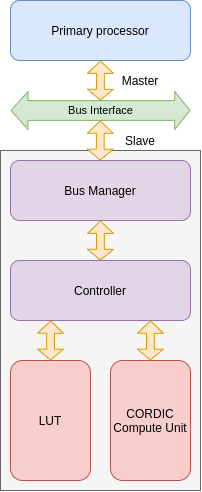

The diagram above was exported from draw.io. Its source (the exported page's mxGraphModel, read from the mxfile embedded in the PNG):
<mxGraphModel dx="934" dy="569" grid="1" gridSize="10" guides="1" tooltips="1" connect="1" arrows="1" fold="1" page="1" pageScale="1" pageWidth="827" pageHeight="1169" math="0" shadow="0">
  <root>
    <mxCell id="0" />
    <mxCell id="1" parent="0" />
    <mxCell id="31Dg1aLZTwzbfcjqefuf-3" value="" style="rounded=0;whiteSpace=wrap;html=1;fillColor=#f5f5f5;strokeColor=#666666;fontColor=#333333;" vertex="1" parent="1">
      <mxGeometry x="240" y="260" width="200" height="340" as="geometry" />
    </mxCell>
    <mxCell id="31Dg1aLZTwzbfcjqefuf-4" value="Bus Manager" style="rounded=1;whiteSpace=wrap;html=1;fillColor=#e1d5e7;strokeColor=#9673a6;" vertex="1" parent="1">
      <mxGeometry x="250" y="270" width="180" height="60" as="geometry" />
    </mxCell>
    <mxCell id="31Dg1aLZTwzbfcjqefuf-5" value="Controller" style="rounded=1;whiteSpace=wrap;html=1;fillColor=#e1d5e7;strokeColor=#9673a6;" vertex="1" parent="1">
      <mxGeometry x="250" y="370" width="180" height="60" as="geometry" />
    </mxCell>
    <mxCell id="31Dg1aLZTwzbfcjqefuf-6" value="LUT" style="rounded=1;whiteSpace=wrap;html=1;fillColor=#f8cecc;strokeColor=#b85450;" vertex="1" parent="1">
      <mxGeometry x="250" y="470" width="80" height="120" as="geometry" />
    </mxCell>
    <mxCell id="31Dg1aLZTwzbfcjqefuf-7" value="CORDIC&lt;br&gt;Compute Unit" style="rounded=1;whiteSpace=wrap;html=1;fillColor=#f8cecc;strokeColor=#b85450;" vertex="1" parent="1">
      <mxGeometry x="350" y="470" width="80" height="120" as="geometry" />
    </mxCell>
    <mxCell id="31Dg1aLZTwzbfcjqefuf-8" value="" style="shape=flexArrow;endArrow=classic;startArrow=classic;html=1;exitX=0.5;exitY=0;exitDx=0;exitDy=0;entryX=0.223;entryY=0.998;entryDx=0;entryDy=0;entryPerimeter=0;width=7.777777777777778;startSize=3.272222222222222;endSize=3.8027777777777776;endWidth=17.160493827160494;startWidth=17.160493827160494;fillColor=#ffe6cc;strokeColor=#d79b00;" edge="1" parent="1" source="31Dg1aLZTwzbfcjqefuf-6" target="31Dg1aLZTwzbfcjqefuf-5">
      <mxGeometry width="50" height="50" relative="1" as="geometry">
        <mxPoint x="400" y="470" as="sourcePoint" />
        <mxPoint x="450" y="420" as="targetPoint" />
      </mxGeometry>
    </mxCell>
    <mxCell id="31Dg1aLZTwzbfcjqefuf-10" value="" style="shape=flexArrow;endArrow=classic;startArrow=classic;html=1;exitX=0.5;exitY=0;exitDx=0;exitDy=0;entryX=0.223;entryY=0.998;entryDx=0;entryDy=0;entryPerimeter=0;width=7.777777777777778;startSize=3.272222222222222;endSize=3.8027777777777776;endWidth=17.160493827160494;startWidth=17.160493827160494;fillColor=#ffe6cc;strokeColor=#d79b00;" edge="1" parent="1">
      <mxGeometry width="50" height="50" relative="1" as="geometry">
        <mxPoint x="389.86" y="470" as="sourcePoint" />
        <mxPoint x="390" y="429.8800000000001" as="targetPoint" />
      </mxGeometry>
    </mxCell>
    <mxCell id="31Dg1aLZTwzbfcjqefuf-11" value="" style="shape=flexArrow;endArrow=classic;startArrow=classic;html=1;exitX=0.5;exitY=0;exitDx=0;exitDy=0;entryX=0.223;entryY=0.998;entryDx=0;entryDy=0;entryPerimeter=0;width=7.777777777777778;startSize=3.272222222222222;endSize=3.8027777777777776;endWidth=17.160493827160494;startWidth=17.160493827160494;fillColor=#ffe6cc;strokeColor=#d79b00;" edge="1" parent="1">
      <mxGeometry width="50" height="50" relative="1" as="geometry">
        <mxPoint x="339.86" y="370.12" as="sourcePoint" />
        <mxPoint x="340" y="330.0000000000001" as="targetPoint" />
      </mxGeometry>
    </mxCell>
    <mxCell id="31Dg1aLZTwzbfcjqefuf-12" value="" style="shape=flexArrow;endArrow=classic;startArrow=classic;html=1;exitX=0.5;exitY=0;exitDx=0;exitDy=0;entryX=0.223;entryY=0.998;entryDx=0;entryDy=0;entryPerimeter=0;width=7.777777777777778;startSize=3.272222222222222;endSize=3.8027777777777776;endWidth=17.160493827160494;startWidth=17.160493827160494;fillColor=#ffe6cc;strokeColor=#d79b00;" edge="1" parent="1">
      <mxGeometry width="50" height="50" relative="1" as="geometry">
        <mxPoint x="339.71000000000015" y="270" as="sourcePoint" />
        <mxPoint x="339.85" y="229.8800000000001" as="targetPoint" />
      </mxGeometry>
    </mxCell>
    <mxCell id="31Dg1aLZTwzbfcjqefuf-13" value="" style="shape=flexArrow;endArrow=classic;startArrow=classic;html=1;exitX=0.5;exitY=0;exitDx=0;exitDy=0;entryX=0.223;entryY=0.998;entryDx=0;entryDy=0;entryPerimeter=0;width=7.777777777777778;startSize=3.272222222222222;endSize=3.8027777777777776;endWidth=17.160493827160494;startWidth=17.160493827160494;fillColor=#ffe6cc;strokeColor=#d79b00;" edge="1" parent="1">
      <mxGeometry width="50" height="50" relative="1" as="geometry">
        <mxPoint x="339.88000000000005" y="210.12" as="sourcePoint" />
        <mxPoint x="340.0199999999999" y="170.0000000000001" as="targetPoint" />
      </mxGeometry>
    </mxCell>
    <mxCell id="31Dg1aLZTwzbfcjqefuf-14" value="Bus Interface" style="shape=flexArrow;endArrow=classic;startArrow=classic;html=1;width=19.767441860465116;startSize=5.309302325581395;endSize=4.767441860465117;endWidth=17.160493827160494;startWidth=17.160493827160494;fillColor=#d5e8d4;strokeColor=#82b366;labelBackgroundColor=none;" edge="1" parent="1">
      <mxGeometry width="50" height="50" relative="1" as="geometry">
        <mxPoint x="250" y="220" as="sourcePoint" />
        <mxPoint x="430" y="220" as="targetPoint" />
      </mxGeometry>
    </mxCell>
    <mxCell id="31Dg1aLZTwzbfcjqefuf-15" value="Primary processor" style="rounded=1;whiteSpace=wrap;html=1;fillColor=#dae8fc;strokeColor=#6c8ebf;" vertex="1" parent="1">
      <mxGeometry x="250" y="110" width="180" height="60" as="geometry" />
    </mxCell>
    <mxCell id="31Dg1aLZTwzbfcjqefuf-16" value="Master" style="text;html=1;strokeColor=none;fillColor=none;align=center;verticalAlign=middle;whiteSpace=wrap;rounded=0;" vertex="1" parent="1">
      <mxGeometry x="360" y="180" width="40" height="20" as="geometry" />
    </mxCell>
    <mxCell id="31Dg1aLZTwzbfcjqefuf-17" value="Slave" style="text;html=1;strokeColor=none;fillColor=none;align=center;verticalAlign=middle;whiteSpace=wrap;rounded=0;" vertex="1" parent="1">
      <mxGeometry x="360" y="240" width="40" height="20" as="geometry" />
    </mxCell>
  </root>
</mxGraphModel>